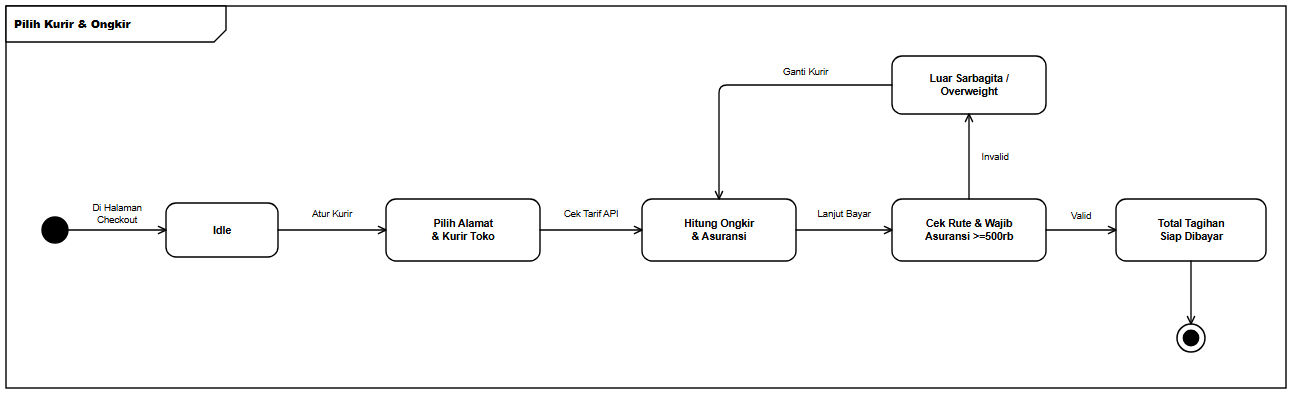

The diagram above was exported from draw.io. Its source (the exported page's mxGraphModel, read from the mxfile embedded in the PNG):
<mxGraphModel dx="1328" dy="430" grid="1" gridSize="10" guides="1" tooltips="1" connect="1" arrows="1" fold="1" page="1" pageScale="1" pageWidth="1328" pageHeight="430" background="#ffffff" math="0" shadow="0">
  <root>
    <mxCell id="0" />
    <mxCell id="1" parent="0" />
    <mxCell id="frame" value="&lt;b&gt;Pilih Kurir &amp; Ongkir&lt;/b&gt;" style="shape=umlFrame;whiteSpace=wrap;html=1;width=220;height=36;boundedLbl=1;verticalAlign=top;align=left;fillColor=#ffffff;strokeColor=#000000;strokeWidth=1.4;fontFamily=Helvetica;fontSize=11;fontColor=#000000;" vertex="1" parent="1">
      <mxGeometry x="24" y="24" width="1280" height="382" as="geometry" />
    </mxCell>
    <mxCell id="init" value="" style="ellipse;html=1;aspect=fixed;fillColor=#000000;strokeColor=#000000;strokeWidth=1.4;" vertex="1" parent="1">
      <mxGeometry x="60" y="235" width="26" height="26" as="geometry" />
    </mxCell>
    <mxCell id="s_idle" value="&lt;b&gt;Idle&lt;/b&gt;" style="rounded=1;arcSize=20;whiteSpace=wrap;html=1;fillColor=#ffffff;strokeColor=#000000;strokeWidth=1.4;fontFamily=Helvetica;fontSize=10.5;fontColor=#000000;spacingLeft=6;spacingRight=6;" vertex="1" parent="1">
      <mxGeometry x="184" y="221" width="112" height="54" as="geometry" />
    </mxCell>
    <mxCell id="s_act1" value="&lt;b&gt;Pilih Alamat&lt;br&gt;&amp;amp; Kurir Toko&lt;/b&gt;" style="rounded=1;arcSize=20;whiteSpace=wrap;html=1;fillColor=#ffffff;strokeColor=#000000;strokeWidth=1.4;fontFamily=Helvetica;fontSize=10.5;fontColor=#000000;spacingLeft=6;spacingRight=6;" vertex="1" parent="1">
      <mxGeometry x="404" y="217" width="154" height="62" as="geometry" />
    </mxCell>
    <mxCell id="s_act2" value="&lt;b&gt;Hitung Ongkir&lt;br&gt;&amp;amp; Asuransi&lt;/b&gt;" style="rounded=1;arcSize=20;whiteSpace=wrap;html=1;fillColor=#ffffff;strokeColor=#000000;strokeWidth=1.4;fontFamily=Helvetica;fontSize=10.5;fontColor=#000000;spacingLeft=6;spacingRight=6;" vertex="1" parent="1">
      <mxGeometry x="660" y="217" width="154" height="62" as="geometry" />
    </mxCell>
    <mxCell id="s_chk" value="&lt;b&gt;Cek Rute &amp;amp; Wajib&lt;br&gt;Asuransi &amp;gt;=500rb&lt;/b&gt;" style="rounded=1;arcSize=20;whiteSpace=wrap;html=1;fillColor=#ffffff;strokeColor=#000000;strokeWidth=1.4;fontFamily=Helvetica;fontSize=10.5;fontColor=#000000;spacingLeft=6;spacingRight=6;" vertex="1" parent="1">
      <mxGeometry x="910" y="217" width="154" height="62" as="geometry" />
    </mxCell>
    <mxCell id="s_ok" value="&lt;b&gt;Total Tagihan&lt;br&gt;Siap Dibayar&lt;/b&gt;" style="rounded=1;arcSize=20;whiteSpace=wrap;html=1;fillColor=#ffffff;strokeColor=#000000;strokeWidth=1.4;fontFamily=Helvetica;fontSize=10.5;fontColor=#000000;spacingLeft=6;spacingRight=6;" vertex="1" parent="1">
      <mxGeometry x="1134" y="217" width="150" height="62" as="geometry" />
    </mxCell>
    <mxCell id="s_fail" value="&lt;b&gt;Luar Sarbagita /&lt;br&gt;Overweight&lt;/b&gt;" style="rounded=1;arcSize=20;whiteSpace=wrap;html=1;fillColor=#ffffff;strokeColor=#000000;strokeWidth=1.4;fontFamily=Helvetica;fontSize=10.5;fontColor=#000000;spacingLeft=6;spacingRight=6;" vertex="1" parent="1">
      <mxGeometry x="910" y="74" width="154" height="58" as="geometry" />
    </mxCell>
    <mxCell id="final" value="" style="ellipse;html=1;shape=endState;aspect=fixed;fillColor=#000000;strokeColor=#000000;strokeWidth=1.5;" vertex="1" parent="1">
      <mxGeometry x="1195" y="342" width="28" height="28" as="geometry" />
    </mxCell>
    <mxCell id="e1" value="Di Halaman&lt;br&gt;Checkout" style="edgeStyle=orthogonalEdgeStyle;rounded=1;arcSize=8;jumpStyle=arc;jumpSize=7;orthogonalLoop=1;jettySize=auto;html=1;endArrow=open;endFill=0;endSize=8;strokeColor=#000000;strokeWidth=1.35;fontFamily=Helvetica;fontSize=9.5;fontColor=#000000;labelBackgroundColor=#ffffff;exitX=1;exitY=0.5;exitDx=0;exitDy=0;exitPerimeter=0;entryX=0;entryY=0.5;entryDx=0;entryDy=0;entryPerimeter=0;" edge="1" parent="1" source="init" target="s_idle">
      <mxGeometry relative="1" as="geometry">
        <mxPoint y="-16" as="offset" />
      </mxGeometry>
    </mxCell>
    <mxCell id="e2" value="Atur Kurir" style="edgeStyle=orthogonalEdgeStyle;rounded=1;arcSize=8;jumpStyle=arc;jumpSize=7;orthogonalLoop=1;jettySize=auto;html=1;endArrow=open;endFill=0;endSize=8;strokeColor=#000000;strokeWidth=1.35;fontFamily=Helvetica;fontSize=9.5;fontColor=#000000;labelBackgroundColor=#ffffff;exitX=1;exitY=0.5;exitDx=0;exitDy=0;exitPerimeter=0;entryX=0;entryY=0.5;entryDx=0;entryDy=0;entryPerimeter=0;" edge="1" parent="1" source="s_idle" target="s_act1">
      <mxGeometry relative="1" as="geometry">
        <mxPoint y="-16" as="offset" />
      </mxGeometry>
    </mxCell>
    <mxCell id="e3" value="Cek Tarif API" style="edgeStyle=orthogonalEdgeStyle;rounded=1;arcSize=8;jumpStyle=arc;jumpSize=7;orthogonalLoop=1;jettySize=auto;html=1;endArrow=open;endFill=0;endSize=8;strokeColor=#000000;strokeWidth=1.35;fontFamily=Helvetica;fontSize=9.5;fontColor=#000000;labelBackgroundColor=#ffffff;exitX=1;exitY=0.5;exitDx=0;exitDy=0;exitPerimeter=0;entryX=0;entryY=0.5;entryDx=0;entryDy=0;entryPerimeter=0;" edge="1" parent="1" source="s_act1" target="s_act2">
      <mxGeometry relative="1" as="geometry">
        <mxPoint y="-16" as="offset" />
      </mxGeometry>
    </mxCell>
    <mxCell id="e4" value="Lanjut Bayar" style="edgeStyle=orthogonalEdgeStyle;rounded=1;arcSize=8;jumpStyle=arc;jumpSize=7;orthogonalLoop=1;jettySize=auto;html=1;endArrow=open;endFill=0;endSize=8;strokeColor=#000000;strokeWidth=1.35;fontFamily=Helvetica;fontSize=9.5;fontColor=#000000;labelBackgroundColor=#ffffff;exitX=1;exitY=0.5;exitDx=0;exitDy=0;exitPerimeter=0;entryX=0;entryY=0.5;entryDx=0;entryDy=0;entryPerimeter=0;" edge="1" parent="1" source="s_act2" target="s_chk">
      <mxGeometry relative="1" as="geometry">
        <mxPoint y="-16" as="offset" />
      </mxGeometry>
    </mxCell>
    <mxCell id="e5" value="Valid" style="edgeStyle=orthogonalEdgeStyle;rounded=1;arcSize=8;jumpStyle=arc;jumpSize=7;orthogonalLoop=1;jettySize=auto;html=1;endArrow=open;endFill=0;endSize=8;strokeColor=#000000;strokeWidth=1.35;fontFamily=Helvetica;fontSize=9.5;fontColor=#000000;labelBackgroundColor=#ffffff;exitX=1;exitY=0.5;exitDx=0;exitDy=0;exitPerimeter=0;entryX=0;entryY=0.5;entryDx=0;entryDy=0;entryPerimeter=0;" edge="1" parent="1" source="s_chk" target="s_ok">
      <mxGeometry relative="1" as="geometry">
        <mxPoint y="-14" as="offset" />
      </mxGeometry>
    </mxCell>
    <mxCell id="e6" value="" style="edgeStyle=orthogonalEdgeStyle;rounded=1;arcSize=8;jumpStyle=arc;jumpSize=7;orthogonalLoop=1;jettySize=auto;html=1;endArrow=open;endFill=0;endSize=8;strokeColor=#000000;strokeWidth=1.35;fontFamily=Helvetica;fontSize=9.5;fontColor=#000000;labelBackgroundColor=#ffffff;exitX=0.5;exitY=1;exitDx=0;exitDy=0;exitPerimeter=0;entryX=0.5;entryY=0;entryDx=0;entryDy=0;entryPerimeter=0;" edge="1" parent="1" source="s_ok" target="final">
      <mxGeometry relative="1" as="geometry" />
    </mxCell>
    <mxCell id="e7" value="Invalid" style="edgeStyle=orthogonalEdgeStyle;rounded=1;arcSize=8;jumpStyle=arc;jumpSize=7;orthogonalLoop=1;jettySize=auto;html=1;endArrow=open;endFill=0;endSize=8;strokeColor=#000000;strokeWidth=1.35;fontFamily=Helvetica;fontSize=9.5;fontColor=#000000;labelBackgroundColor=#ffffff;exitX=0.5;exitY=0;exitDx=0;exitDy=0;exitPerimeter=0;entryX=0.5;entryY=1;entryDx=0;entryDy=0;entryPerimeter=0;" edge="1" parent="1" source="s_chk" target="s_fail">
      <mxGeometry relative="1" as="geometry">
        <mxPoint x="26" as="offset" />
      </mxGeometry>
    </mxCell>
    <mxCell id="e8" value="Ganti Kurir" style="edgeStyle=orthogonalEdgeStyle;rounded=1;arcSize=8;jumpStyle=arc;jumpSize=7;orthogonalLoop=1;jettySize=auto;html=1;endArrow=open;endFill=0;endSize=8;strokeColor=#000000;strokeWidth=1.35;fontFamily=Helvetica;fontSize=9.5;fontColor=#000000;labelBackgroundColor=#ffffff;exitX=0;exitY=0.5;exitDx=0;exitDy=0;exitPerimeter=0;entryX=0.5;entryY=0;entryDx=0;entryDy=0;entryPerimeter=0;" edge="1" parent="1" source="s_fail" target="s_act2">
      <mxGeometry x="-0.3972" relative="1" as="geometry">
        <Array as="points">
          <mxPoint x="737" y="103" />
        </Array>
        <mxPoint y="-13" as="offset" />
      </mxGeometry>
    </mxCell>
  </root>
</mxGraphModel>